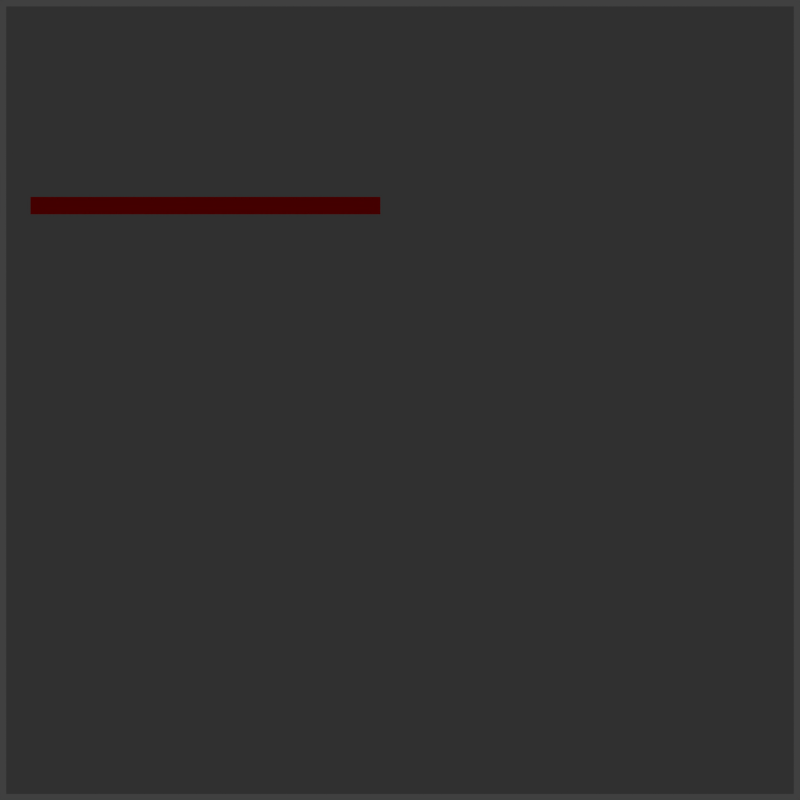 # Source: bar_diag_2mps_diag.blend  (saved by Blender 2.76.0; exported with 4.5.12 LTS)
import bpy
from mathutils import Matrix  # noqa: F401  (used for matrix-valued properties, if any)

bpy.ops.wm.read_factory_settings(use_empty=True)
scene = bpy.context.scene
scene.name = 'Scene'

# ---- collections
col_collection_1 = bpy.data.collections.new('Collection 1'); scene.collection.children.link(col_collection_1)

# ---- materials (node trees are filled in below, after node groups)
mat_material = bpy.data.materials.new('Material')
mat_material.alpha_threshold = 0.0
mat_material.use_transparent_shadow = False
mat_material.diffuse_color = (0.5071, 0.5071, 0.5071, 1.0)
mat_material.roughness = 0.5
mat_material_002 = bpy.data.materials.new('Material.002')
mat_material_002.alpha_threshold = 0.0
mat_material_002.use_transparent_shadow = False
mat_material_002.diffuse_color = (1.0, 0.0, 0.0, 1.0)
mat_material_002.roughness = 0.5
mat_material_001 = bpy.data.materials.new('Material.001')
mat_material_001.alpha_threshold = 0.0
mat_material_001.use_transparent_shadow = False
mat_material_001.diffuse_color = (1.0, 0.0, 0.0, 1.0)
mat_material_001.roughness = 0.5

# ---- material node trees

# ---- world
world_world = bpy.data.worlds.new('World'); scene.world = world_world
world_world.color = (0.05088, 0.05088, 0.05088)
world_world.use_sun_shadow = False
world_world.sun_shadow_jitter_overblur = 0.0
world_world.cycles.sampling_method = 'MANUAL'
world_world.cycles.sample_map_resolution = 256

# ---- cameras
cam_camera_001 = bpy.data.cameras.new('Camera.001')
cam_camera_001.clip_end = 100.0
cam_camera_001.lens = 35.0
cam_camera_001.sensor_width = 32.0
cam_camera_001.sensor_height = 18.0
cam_camera_001.display_size = 2.0
cam_camera_001.dof.focus_distance = 0.0
cam_camera_001.dof.aperture_fstop = 128.0
cam_camera_001.dof.aperture_blades = 6

# ---- lights
light_hemi = bpy.data.lights.new('Hemi', 'SUN')
light_hemi.transmission_factor = 0.0
light_hemi.angle = 0.1993
light_hemi.energy = 1.0
light_hemi.shadow_buffer_clip_start = 0.5
light_hemi.shadow_soft_size = 0.1
light_hemi.shadow_cascade_max_distance = 1000.0
light_hemi.cycles.use_multiple_importance_sampling = False

# ---- meshes
me_plane = bpy.data.meshes.new('Plane')
me_plane.from_pydata([(-3.0, -3.0, 0.0), (3.0, -3.0, 0.0), (-3.0, 3.0, 0.0), (3.0, 3.0, 0.0)], [], [(0, 1, 3, 2)])
me_plane.materials.append(mat_material)
me_plane.use_remesh_preserve_volume = False
me_plane.use_remesh_preserve_attributes = False
me_plane.use_mirror_vertex_groups = False
me_plane.update()
me_plane_001 = bpy.data.meshes.new('Plane.001')
me_plane_001.from_pydata([(-0.2, -0.2, 0.0), (0.2, -0.2, 0.0), (-0.2, 0.2, 0.0), (0.2, 0.2, 0.0)], [], [(0, 1, 3, 2)])
me_plane_001.materials.append(mat_material_002)
me_plane_001.use_remesh_preserve_volume = False
me_plane_001.use_remesh_preserve_attributes = False
me_plane_001.use_mirror_vertex_groups = False
me_plane_001.update()

# ---- curves / text
cu_nurbspath_002 = bpy.data.curves.new('NurbsPath.002', 'CURVE')
cu_nurbspath_002.dimensions = '3D'
_sp = cu_nurbspath_002.splines.new('NURBS'); _sp.points.add(4)
_sp.points.foreach_set('co', [-2.0, 0.0, 0.0, 1.0, -1.0, 0.0, 0.0, 1.0, 0.0, 0.0, 0.0, 1.0, 1.0, 0.0, 0.0, 1.0, 2.0, 0.0, 0.0, 1.0])
_sp.order_u = 5
_sp.order_v = 0
_sp.use_endpoint_u = True
cu_nurbspath_002.path_duration = 2000
cu_nurbspath_002.use_path = True
cu_nurbspath_002.use_path_follow = True
cu_nurbspath_002.use_path_clamp = True
cu_nurbspath_002.bevel_resolution = 0
cu_nurbspath_002.eval_time = 371.0
cu_nurbspath_002.fill_mode = 'HALF'

# ---- objects
ob_hemi = bpy.data.objects.new('Hemi', light_hemi)
ob_plane = bpy.data.objects.new('Plane', me_plane)
ob_nurbspath = bpy.data.objects.new('NurbsPath', cu_nurbspath_002)
ob_plane_001 = bpy.data.objects.new('Plane.001', me_plane_001)
ob_mball = bpy.data.objects.new('Mball', None)
ob_camera = bpy.data.objects.new('Camera', cam_camera_001)

# ---- transforms, parenting, visibility, modifiers, constraints
ob_hemi.location = (0.0, 1.0, 2.0)
ob_hemi.lineart.crease_threshold = 0.0
ob_plane.location = (0.0, 8.0, 0.0)
ob_plane.rotation_euler = (1.571, 0.0, 0.0)
ob_plane.scale = (1.2, 1.2, 1.0)
ob_plane.color = (0.8073, 0.7844, 1.0, 1.0)
ob_plane.display_type = 'SOLID'
ob_plane.lineart.crease_threshold = 0.0
ob_nurbspath.location = (0.0, 2.0, 0.0)
ob_nurbspath.rotation_euler = (0.0, 0.7854, 0.0)
ob_nurbspath.scale = (0.5, 0.5, 0.5)
ob_nurbspath.lineart.crease_threshold = 0.0
ob_plane_001.parent = ob_nurbspath
ob_plane_001.matrix_parent_inverse = Matrix(((-4.768e-07, -2.0, 0.0, 4.0), (2.0, -2.384e-07, 0.0, 2.0), (0.0, 0.0, 2.0, 0.0), (0.0, 0.0, 0.0, 1.0)))
ob_plane_001.location = (-1.0, 2.0, 0.0)
ob_plane_001.rotation_euler = (1.571, 0.7854, 0.0)
ob_plane_001.scale = (0.1, 2.0, 1.0)
ob_plane_001.lineart.crease_threshold = 0.0
ob_mball.location = (-1.0, 0.0, 0.0)
ob_mball.scale = (0.2, 0.2, 0.2)
ob_mball.empty_image_offset = (0.0, 0.0)
ob_mball.lineart.crease_threshold = 0.0
ob_camera.location = (0.0, 0.0, 0.0)
ob_camera.rotation_euler = (1.571, 0.0, 0.0)
ob_camera.lineart.crease_threshold = 0.0

# ---- collection membership
col_collection_1.objects.link(ob_hemi)
col_collection_1.objects.link(ob_plane)
col_collection_1.objects.link(ob_nurbspath)
col_collection_1.objects.link(ob_plane_001)
col_collection_1.objects.link(ob_mball)
col_collection_1.objects.link(ob_camera)

# ---- scene / render settings (as saved in the file)
scene.camera = ob_camera
scene.frame_start = 1; scene.frame_end = 2000; scene.frame_set(371)
scene.render.engine = 'BLENDER_EEVEE_NEXT'
scene.render.resolution_x = 128
scene.render.resolution_y = 128
scene.render.dither_intensity = 0.0
scene.cycles.use_denoising = False
scene.cycles.samples = 10
scene.cycles.sampling_pattern = 'TABULATED_SOBOL'
scene.cycles.light_sampling_threshold = 0.0
scene.cycles.use_adaptive_sampling = False
scene.cycles.use_light_tree = False
scene.cycles.blur_glossy = 0.0
scene.cycles.pixel_filter_type = 'GAUSSIAN'
scene.cycles.sample_clamp_indirect = 0.0
scene.view_settings.view_transform = 'Standard'
bpy.context.view_layer.update()
